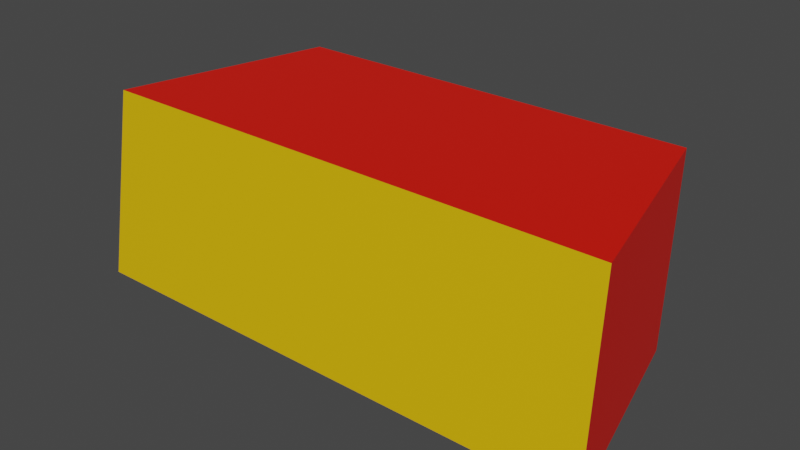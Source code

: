 # Source: ConeBlock-n13.blend  (saved by Blender 2.93.20; exported with 4.5.12 LTS)
import bpy
from mathutils import Matrix  # noqa: F401  (used for matrix-valued properties, if any)

bpy.ops.wm.read_factory_settings(use_empty=True)
scene = bpy.context.scene
scene.name = 'Scene'

# ---- collections
col_coneblock = bpy.data.collections.new('ConeBlock'); scene.collection.children.link(col_coneblock)

# ---- materials (node trees are filled in below, after node groups)
mat_facesmat = bpy.data.materials.new('FacesMat')
mat_facesmat.use_transparent_shadow = False
mat_sidesmat = bpy.data.materials.new('SidesMat')
mat_sidesmat.use_transparent_shadow = False

# ---- material node trees
mat_facesmat.use_nodes = True; mat_facesmat.node_tree.nodes.clear()
_N = mat_facesmat.node_tree.nodes; _L = mat_facesmat.node_tree.links
n0 = _N.new('ShaderNodeBsdfPrincipled'); n0.name = 'Principled BSDF'; n0.location = (10, 300)
n0.distribution = 'GGX'
n0.subsurface_method = 'BURLEY'
n0.inputs[0].default_value = (0.8, 0.4756, 0.0, 1.0)
n0.inputs[3].default_value = 1.45
n0.inputs[27].default_value = (0.0, 0.0, 0.0, 1.0)
n0.inputs[28].default_value = 1.0
n1 = _N.new('ShaderNodeOutputMaterial'); n1.name = 'Material Output'; n1.location = (300, 300)
_L.new(n0.outputs[0], n1.inputs[0])
n1.is_active_output = True
mat_sidesmat.use_nodes = True; mat_sidesmat.node_tree.nodes.clear()
_N = mat_sidesmat.node_tree.nodes; _L = mat_sidesmat.node_tree.links
n0 = _N.new('ShaderNodeBsdfPrincipled'); n0.name = 'Principled BSDF'; n0.location = (10, 300)
n0.distribution = 'GGX'
n0.subsurface_method = 'BURLEY'
n0.inputs[0].default_value = (0.8, 0.007, 0.0, 1.0)
n0.inputs[3].default_value = 1.45
n0.inputs[27].default_value = (0.0, 0.0, 0.0, 1.0)
n0.inputs[28].default_value = 1.0
n1 = _N.new('ShaderNodeOutputMaterial'); n1.name = 'Material Output'; n1.location = (300, 300)
_L.new(n0.outputs[0], n1.inputs[0])
n1.is_active_output = True

# ---- world
world_world = bpy.data.worlds.new('World'); scene.world = world_world
world_world.use_nodes = True; world_world.node_tree.nodes.clear()
_N = world_world.node_tree.nodes; _L = world_world.node_tree.links
n0 = _N.new('ShaderNodeOutputWorld'); n0.name = 'World Output'; n0.location = (300, 300)
n1 = _N.new('ShaderNodeBackground'); n1.name = 'Background'; n1.location = (10, 300)
n1.inputs[0].default_value = (0.05088, 0.05088, 0.05088, 1.0)
_L.new(n1.outputs[0], n0.inputs[0])
n0.is_active_output = True
world_world.color = (0.05088, 0.05088, 0.05088)
world_world.use_sun_shadow = False
world_world.sun_shadow_jitter_overblur = 0.0

# ---- meshes
me_cone = bpy.data.meshes.new('Cone')
me_cone.from_pydata([(-3.59, 14.56, -100.0), (3.59, 14.56, -100.0), (2.872, 11.65, -100.0), (-3.5, 14.2, -97.5), (3.5, 14.2, -97.5), (-2.872, 11.65, -100.0), (-2.8, 11.36, -97.5), (2.8, 11.36, -97.5), (-2.8, 11.36, -97.5), (2.872, 11.65, -100.0), (2.8, 11.36, -97.5)], [], [(4, 1, 0, 3), (3, 0, 5, 6), (0, 1, 2, 5), (4, 3, 6, 10), (7, 8, 5, 2), (9, 1, 4, 10)])
me_cone.polygons.foreach_set('material_index', [0, 1, 1, 1, 0, 1])
_uv = me_cone.uv_layers.new(name='UVMap')
_uv.uv.foreach_set('vector', [0.01846, 0.9902, 0.006116, 0.6426, 0.9939, 0.6426, 0.9815, 0.9902, 0.4999, 0.01024, 0.6347, 0.0, 0.623, 0.1601, 0.4884, 0.1663, 0.6347, 0.0, 1.0, 0.1189, 0.9152, 0.2552, 0.623, 0.1601, 0.1307, 0.07308, 0.4999, 0.01024, 0.4884, 0.1663, 0.1931, 0.2166, 0.8877, 0.6251, 0.112, 0.6242, 0.1024, 0.2766, 0.8976, 0.2766, 0.06401, 0.2552, 2.98e-08, 0.108, 0.1307, 0.07308, 0.1931, 0.2166])
me_cone.materials.append(mat_facesmat)
me_cone.materials.append(mat_sidesmat)
me_cone.use_remesh_fix_poles = True
me_cone.use_remesh_preserve_attributes = False
me_cone.update()

# ---- objects
ob_cone = bpy.data.objects.new('Cone', me_cone)

# ---- transforms, parenting, visibility, modifiers, constraints
ob_cone.location = (0.0, 0.0, 100.0)
ob_cone.rotation_euler = (0.0, 0.0, 3.142)

# ---- collection membership
col_coneblock.objects.link(ob_cone)

# ---- scene / render settings (as saved in the file)
scene.frame_start = 1; scene.frame_end = 250; scene.frame_set(191)
scene.render.engine = 'BLENDER_EEVEE_NEXT'
scene.cycles.use_denoising = False
scene.cycles.samples = 128
scene.cycles.sampling_pattern = 'TABULATED_SOBOL'
scene.cycles.use_adaptive_sampling = False
scene.cycles.use_light_tree = False
scene.view_settings.view_transform = 'Filmic'
bpy.context.view_layer.update()

# ---- added for rendering (the .blend has no active camera and no usable light): camera, sun
cam_auto = bpy.data.cameras.new('AutoCamera')
cam_auto.lens = 50.0
cam_auto.sensor_width = 36.0
cam_auto.clip_end = 1000.0
ob_auto_camera = bpy.data.objects.new('AutoCamera', cam_auto)
scene.collection.objects.link(ob_auto_camera)
ob_auto_camera.location = (7.63303, -22.1217, 7.35642)
ob_auto_camera.rotation_euler = (1.09748, -7.21219e-08, 0.694738)
scene.camera = ob_auto_camera
light_auto_sun = bpy.data.lights.new('AutoSun', 'SUN')
light_auto_sun.energy = 3.0
light_auto_sun.angle = 0.0523599
ob_auto_sun = bpy.data.objects.new('AutoSun', light_auto_sun)
scene.collection.objects.link(ob_auto_sun)
ob_auto_sun.rotation_euler = (0.872665, 0.174533, 0.523599)
bpy.context.view_layer.update()
